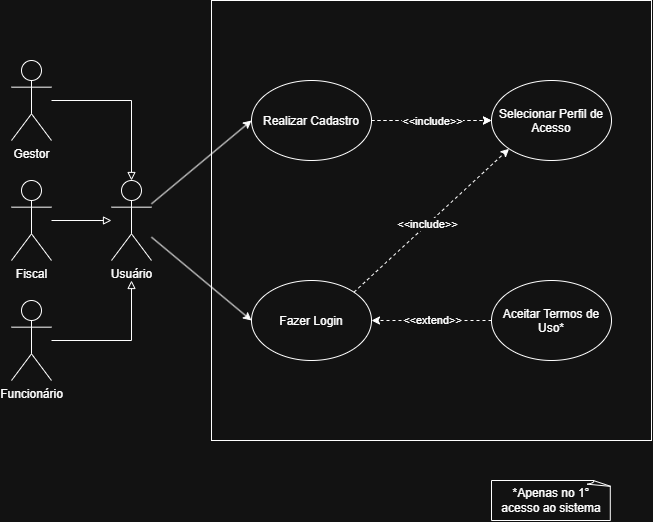

The diagram above was exported from draw.io. Its source (the exported page's mxGraphModel, read from the mxfile embedded in the PNG):
<mxGraphModel dx="1414" dy="781" grid="1" gridSize="10" guides="1" tooltips="1" connect="1" arrows="1" fold="1" page="1" pageScale="1" pageWidth="827" pageHeight="1169" math="0" shadow="0">
  <root>
    <mxCell id="0" />
    <mxCell id="1" parent="0" />
    <mxCell id="PHnovLtIT_fQQ9dUesWm-7" edge="1" parent="1" source="PHnovLtIT_fQQ9dUesWm-1" style="edgeStyle=orthogonalEdgeStyle;rounded=0;orthogonalLoop=1;jettySize=auto;html=1;endArrow=block;endFill=0;">
      <mxGeometry relative="1" as="geometry">
        <mxPoint x="240" y="300" as="targetPoint" />
      </mxGeometry>
    </mxCell>
    <mxCell id="PHnovLtIT_fQQ9dUesWm-1" parent="1" style="shape=umlActor;verticalLabelPosition=bottom;verticalAlign=top;html=1;outlineConnect=0;" value="Gestor&lt;div&gt;&lt;br&gt;&lt;/div&gt;" vertex="1">
      <mxGeometry height="80" width="40" x="120" y="180" as="geometry" />
    </mxCell>
    <mxCell id="PHnovLtIT_fQQ9dUesWm-13" edge="1" parent="1" source="PHnovLtIT_fQQ9dUesWm-2" style="edgeStyle=orthogonalEdgeStyle;rounded=0;orthogonalLoop=1;jettySize=auto;html=1;endArrow=block;endFill=0;" target="PHnovLtIT_fQQ9dUesWm-8">
      <mxGeometry relative="1" as="geometry" />
    </mxCell>
    <mxCell id="PHnovLtIT_fQQ9dUesWm-2" parent="1" style="shape=umlActor;verticalLabelPosition=bottom;verticalAlign=top;html=1;outlineConnect=0;" value="Fiscal&lt;div&gt;&lt;br&gt;&lt;/div&gt;" vertex="1">
      <mxGeometry height="80" width="40" x="120" y="300" as="geometry" />
    </mxCell>
    <mxCell id="PHnovLtIT_fQQ9dUesWm-15" edge="1" parent="1" source="PHnovLtIT_fQQ9dUesWm-3" style="edgeStyle=orthogonalEdgeStyle;rounded=0;orthogonalLoop=1;jettySize=auto;html=1;endArrow=block;endFill=0;">
      <mxGeometry relative="1" as="geometry">
        <mxPoint x="240" y="400" as="targetPoint" />
      </mxGeometry>
    </mxCell>
    <mxCell id="PHnovLtIT_fQQ9dUesWm-3" parent="1" style="shape=umlActor;verticalLabelPosition=bottom;verticalAlign=top;html=1;outlineConnect=0;" value="Funcionário" vertex="1">
      <mxGeometry height="80" width="40" x="120" y="420" as="geometry" />
    </mxCell>
    <mxCell id="PHnovLtIT_fQQ9dUesWm-23" edge="1" parent="1" source="PHnovLtIT_fQQ9dUesWm-8" style="rounded=0;orthogonalLoop=1;jettySize=auto;html=1;entryX=0;entryY=0.5;entryDx=0;entryDy=0;" target="PHnovLtIT_fQQ9dUesWm-18">
      <mxGeometry relative="1" as="geometry" />
    </mxCell>
    <mxCell id="PHnovLtIT_fQQ9dUesWm-24" edge="1" parent="1" source="PHnovLtIT_fQQ9dUesWm-8" style="rounded=0;orthogonalLoop=1;jettySize=auto;html=1;entryX=0;entryY=0.5;entryDx=0;entryDy=0;" target="PHnovLtIT_fQQ9dUesWm-19">
      <mxGeometry relative="1" as="geometry" />
    </mxCell>
    <mxCell id="PHnovLtIT_fQQ9dUesWm-8" parent="1" style="shape=umlActor;verticalLabelPosition=bottom;verticalAlign=top;html=1;outlineConnect=0;" value="&lt;div&gt;Usuário&lt;/div&gt;" vertex="1">
      <mxGeometry height="80" width="40" x="220" y="300" as="geometry" />
    </mxCell>
    <mxCell id="PHnovLtIT_fQQ9dUesWm-16" parent="1" style="whiteSpace=wrap;html=1;aspect=fixed;fillColor=none;imageAspect=0;resizeWidth=1;resizeHeight=1;rounded=0;glass=0;contract=1;" value="" vertex="1">
      <mxGeometry height="440" width="440" x="320" y="120" as="geometry" />
    </mxCell>
    <mxCell id="PHnovLtIT_fQQ9dUesWm-25" edge="1" parent="1" source="PHnovLtIT_fQQ9dUesWm-18" style="edgeStyle=orthogonalEdgeStyle;rounded=0;orthogonalLoop=1;jettySize=auto;html=1;exitX=1;exitY=0.5;exitDx=0;exitDy=0;dashed=1;" target="PHnovLtIT_fQQ9dUesWm-21">
      <mxGeometry relative="1" as="geometry" />
    </mxCell>
    <mxCell id="PHnovLtIT_fQQ9dUesWm-28" edge="1" parent="1" source="PHnovLtIT_fQQ9dUesWm-18" style="edgeStyle=orthogonalEdgeStyle;rounded=0;orthogonalLoop=1;jettySize=auto;html=1;dashed=1;" target="PHnovLtIT_fQQ9dUesWm-21" value="">
      <mxGeometry relative="1" as="geometry" />
    </mxCell>
    <mxCell id="PHnovLtIT_fQQ9dUesWm-31" connectable="0" parent="PHnovLtIT_fQQ9dUesWm-28" style="edgeLabel;html=1;align=center;verticalAlign=middle;resizable=0;points=[];" value="&amp;lt;&amp;lt;include&amp;gt;&amp;gt;" vertex="1">
      <mxGeometry relative="1" as="geometry">
        <mxPoint as="offset" />
      </mxGeometry>
    </mxCell>
    <mxCell id="PHnovLtIT_fQQ9dUesWm-18" parent="1" style="ellipse;whiteSpace=wrap;html=1;shapeInside=1;fillColor=none;" value="Realizar Cadastro" vertex="1">
      <mxGeometry height="80" width="120" x="360" y="200" as="geometry" />
    </mxCell>
    <mxCell id="PHnovLtIT_fQQ9dUesWm-26" edge="1" parent="1" source="PHnovLtIT_fQQ9dUesWm-19" style="rounded=0;orthogonalLoop=1;jettySize=auto;html=1;exitX=1;exitY=0;exitDx=0;exitDy=0;entryX=0;entryY=1;entryDx=0;entryDy=0;dashed=1;" target="PHnovLtIT_fQQ9dUesWm-21">
      <mxGeometry relative="1" as="geometry" />
    </mxCell>
    <mxCell id="PHnovLtIT_fQQ9dUesWm-27" connectable="0" parent="PHnovLtIT_fQQ9dUesWm-26" style="edgeLabel;html=1;align=center;verticalAlign=middle;resizable=0;points=[];" value="&amp;lt;&amp;lt;include&amp;gt;&amp;gt;" vertex="1">
      <mxGeometry relative="1" x="-0.0564" as="geometry">
        <mxPoint as="offset" />
      </mxGeometry>
    </mxCell>
    <mxCell id="PHnovLtIT_fQQ9dUesWm-19" parent="1" style="ellipse;whiteSpace=wrap;html=1;shapeInside=1;fillColor=none;" value="Fazer Login" vertex="1">
      <mxGeometry height="80" width="120" x="360" y="400" as="geometry" />
    </mxCell>
    <mxCell id="PHnovLtIT_fQQ9dUesWm-21" parent="1" style="ellipse;whiteSpace=wrap;html=1;shapeInside=1;fillColor=none;" value="Selecionar Perfil de Acesso" vertex="1">
      <mxGeometry height="80" width="120" x="600" y="200" as="geometry" />
    </mxCell>
    <mxCell id="PHnovLtIT_fQQ9dUesWm-32" edge="1" parent="1" source="PHnovLtIT_fQQ9dUesWm-22" style="edgeStyle=orthogonalEdgeStyle;rounded=0;orthogonalLoop=1;jettySize=auto;html=1;entryX=1;entryY=0.5;entryDx=0;entryDy=0;dashed=1;" target="PHnovLtIT_fQQ9dUesWm-19">
      <mxGeometry relative="1" as="geometry" />
    </mxCell>
    <mxCell id="PHnovLtIT_fQQ9dUesWm-33" connectable="0" parent="PHnovLtIT_fQQ9dUesWm-32" style="edgeLabel;html=1;align=center;verticalAlign=middle;resizable=0;points=[];" value="&amp;lt;&amp;lt;extend&amp;gt;&amp;gt;" vertex="1">
      <mxGeometry relative="1" y="-1" as="geometry">
        <mxPoint as="offset" />
      </mxGeometry>
    </mxCell>
    <mxCell id="PHnovLtIT_fQQ9dUesWm-22" parent="1" style="ellipse;whiteSpace=wrap;html=1;shapeInside=1;fillColor=none;" value="Aceitar Termos de Uso*" vertex="1">
      <mxGeometry height="80" width="120" x="600" y="400" as="geometry" />
    </mxCell>
    <mxCell id="PHnovLtIT_fQQ9dUesWm-53" parent="1" style="whiteSpace=wrap;html=1;shape=mxgraph.basic.document;fillColor=none;" value="*Apenas no 1° acesso ao sistema" vertex="1">
      <mxGeometry height="40" width="120" x="600" y="600" as="geometry" />
    </mxCell>
  </root>
</mxGraphModel>